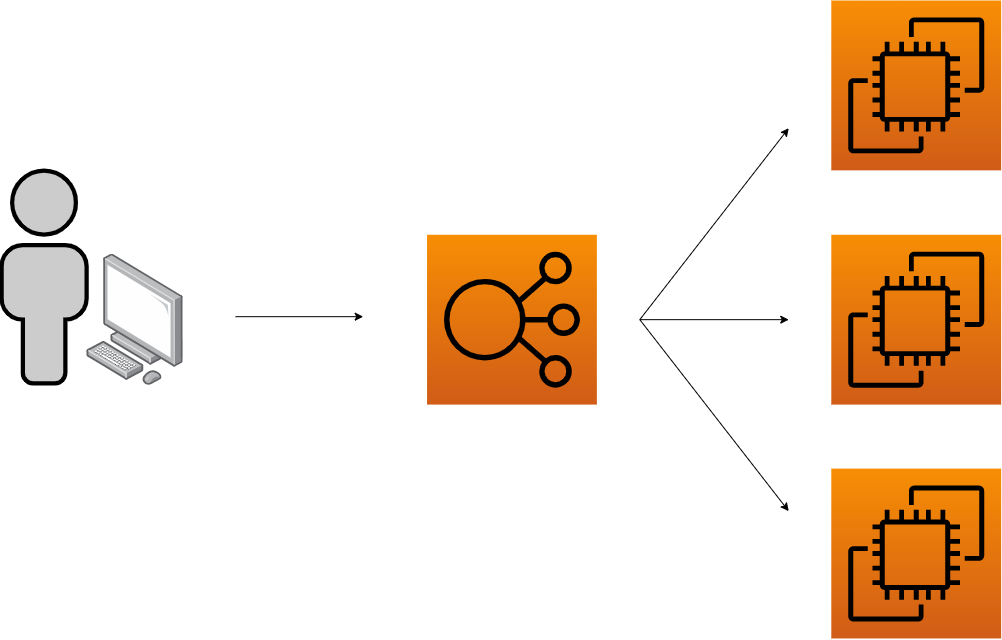

The diagram above was exported from draw.io. Its source (the exported page's mxGraphModel, read from the mxfile embedded in the PNG):
<mxGraphModel dx="1896" dy="1143" grid="1" gridSize="10" guides="1" tooltips="1" connect="1" arrows="1" fold="1" page="1" pageScale="1" pageWidth="850" pageHeight="1100" math="0" shadow="0">
  <root>
    <mxCell id="0" />
    <mxCell id="1" parent="0" />
    <mxCell id="OD6irs-pAxr_2uRo7loE-17" value="" style="group;aspect=fixed;" vertex="1" connectable="0" parent="1">
      <mxGeometry x="80" y="210" width="1000" height="638.32" as="geometry" />
    </mxCell>
    <mxCell id="OD6irs-pAxr_2uRo7loE-6" value="" style="points=[];aspect=fixed;html=1;align=center;shadow=0;dashed=0;image;image=img/lib/allied_telesis/computer_and_terminals/Personal_Computer.svg;imageBackground=none;strokeWidth=5;" vertex="1" parent="OD6irs-pAxr_2uRo7loE-17">
      <mxGeometry x="85.10638297872343" y="253.62581333333335" width="96.81528662420385" height="131.2101910828026" as="geometry" />
    </mxCell>
    <mxCell id="OD6irs-pAxr_2uRo7loE-3" style="edgeStyle=orthogonalEdgeStyle;rounded=0;orthogonalLoop=1;jettySize=auto;html=1;" edge="1" parent="OD6irs-pAxr_2uRo7loE-17">
      <mxGeometry relative="1" as="geometry">
        <mxPoint x="361.7021276595746" y="316.1811733333335" as="targetPoint" />
        <mxPoint x="234.04255319148947" y="316.1811733333335" as="sourcePoint" />
      </mxGeometry>
    </mxCell>
    <mxCell id="OD6irs-pAxr_2uRo7loE-2" value="" style="fontColor=#0066CC;verticalAlign=top;verticalLabelPosition=bottom;labelPosition=center;align=center;html=1;outlineConnect=0;fillColor=#CCCCCC;strokeColor=#000000;gradientColor=none;gradientDirection=north;strokeWidth=2;shape=mxgraph.networks.user_male;" vertex="1" parent="OD6irs-pAxr_2uRo7loE-17">
      <mxGeometry y="170.2186666666667" width="85.10638297872343" height="212.7733333333334" as="geometry" />
    </mxCell>
    <mxCell id="OD6irs-pAxr_2uRo7loE-13" style="rounded=0;orthogonalLoop=1;jettySize=auto;html=1;" edge="1" parent="OD6irs-pAxr_2uRo7loE-17">
      <mxGeometry relative="1" as="geometry">
        <mxPoint x="638.2978723404258" y="319.15999999999997" as="sourcePoint" />
        <mxPoint x="787.2340425531919" y="127.66400000000003" as="targetPoint" />
      </mxGeometry>
    </mxCell>
    <mxCell id="OD6irs-pAxr_2uRo7loE-14" style="edgeStyle=none;rounded=0;orthogonalLoop=1;jettySize=auto;html=1;" edge="1" parent="OD6irs-pAxr_2uRo7loE-17">
      <mxGeometry relative="1" as="geometry">
        <mxPoint x="638.2978723404258" y="319.15999999999997" as="sourcePoint" />
        <mxPoint x="787.2340425531919" y="319.15999999999997" as="targetPoint" />
      </mxGeometry>
    </mxCell>
    <mxCell id="OD6irs-pAxr_2uRo7loE-15" style="edgeStyle=none;rounded=0;orthogonalLoop=1;jettySize=auto;html=1;" edge="1" parent="OD6irs-pAxr_2uRo7loE-17">
      <mxGeometry relative="1" as="geometry">
        <mxPoint x="638.2978723404258" y="319.15999999999997" as="sourcePoint" />
        <mxPoint x="787.2340425531919" y="510.6560000000001" as="targetPoint" />
      </mxGeometry>
    </mxCell>
    <mxCell id="OD6irs-pAxr_2uRo7loE-4" value="" style="sketch=0;points=[[0,0,0],[0.25,0,0],[0.5,0,0],[0.75,0,0],[1,0,0],[0,1,0],[0.25,1,0],[0.5,1,0],[0.75,1,0],[1,1,0],[0,0.25,0],[0,0.5,0],[0,0.75,0],[1,0.25,0],[1,0.5,0],[1,0.75,0]];outlineConnect=0;fontColor=#232F3E;gradientColor=#F78E04;gradientDirection=north;fillColor=#D05C17;strokeColor=#000000;dashed=0;verticalLabelPosition=bottom;verticalAlign=top;align=center;html=1;fontSize=12;fontStyle=0;aspect=fixed;shape=mxgraph.aws4.resourceIcon;resIcon=mxgraph.aws4.elastic_load_balancing;" vertex="1" parent="OD6irs-pAxr_2uRo7loE-17">
      <mxGeometry x="425.5319148936173" y="234.26344000000012" width="169.85138004246292" height="169.85138004246292" as="geometry" />
    </mxCell>
    <mxCell id="OD6irs-pAxr_2uRo7loE-7" value="" style="sketch=0;points=[[0,0,0],[0.25,0,0],[0.5,0,0],[0.75,0,0],[1,0,0],[0,1,0],[0.25,1,0],[0.5,1,0],[0.75,1,0],[1,1,0],[0,0.25,0],[0,0.5,0],[0,0.75,0],[1,0.25,0],[1,0.5,0],[1,0.75,0]];outlineConnect=0;fontColor=#232F3E;gradientColor=#F78E04;gradientDirection=north;fillColor=#D05C17;strokeColor=#000000;dashed=0;verticalLabelPosition=bottom;verticalAlign=top;align=center;html=1;fontSize=12;fontStyle=0;aspect=fixed;shape=mxgraph.aws4.resourceIcon;resIcon=mxgraph.aws4.ec2;" vertex="1" parent="OD6irs-pAxr_2uRo7loE-17">
      <mxGeometry x="829.7872340425536" width="169.85138004246292" height="169.85138004246292" as="geometry" />
    </mxCell>
    <mxCell id="OD6irs-pAxr_2uRo7loE-10" value="" style="sketch=0;points=[[0,0,0],[0.25,0,0],[0.5,0,0],[0.75,0,0],[1,0,0],[0,1,0],[0.25,1,0],[0.5,1,0],[0.75,1,0],[1,1,0],[0,0.25,0],[0,0.5,0],[0,0.75,0],[1,0.25,0],[1,0.5,0],[1,0.75,0]];outlineConnect=0;fontColor=#232F3E;gradientColor=#F78E04;gradientDirection=north;fillColor=#D05C17;strokeColor=#000000;dashed=0;verticalLabelPosition=bottom;verticalAlign=top;align=center;html=1;fontSize=12;fontStyle=0;aspect=fixed;shape=mxgraph.aws4.resourceIcon;resIcon=mxgraph.aws4.ec2;" vertex="1" parent="OD6irs-pAxr_2uRo7loE-17">
      <mxGeometry x="829.7872340425536" y="234.26344000000012" width="169.85138004246292" height="169.85138004246292" as="geometry" />
    </mxCell>
    <mxCell id="OD6irs-pAxr_2uRo7loE-11" value="" style="sketch=0;points=[[0,0,0],[0.25,0,0],[0.5,0,0],[0.75,0,0],[1,0,0],[0,1,0],[0.25,1,0],[0.5,1,0],[0.75,1,0],[1,1,0],[0,0.25,0],[0,0.5,0],[0,0.75,0],[1,0.25,0],[1,0.5,0],[1,0.75,0]];outlineConnect=0;fontColor=#232F3E;gradientColor=#F78E04;gradientDirection=north;fillColor=#D05C17;strokeColor=#000000;dashed=0;verticalLabelPosition=bottom;verticalAlign=top;align=center;html=1;fontSize=12;fontStyle=0;aspect=fixed;shape=mxgraph.aws4.resourceIcon;resIcon=mxgraph.aws4.ec2;" vertex="1" parent="OD6irs-pAxr_2uRo7loE-17">
      <mxGeometry x="829.7872340425536" y="468.10133333333346" width="169.85138004246292" height="169.85138004246292" as="geometry" />
    </mxCell>
  </root>
</mxGraphModel>